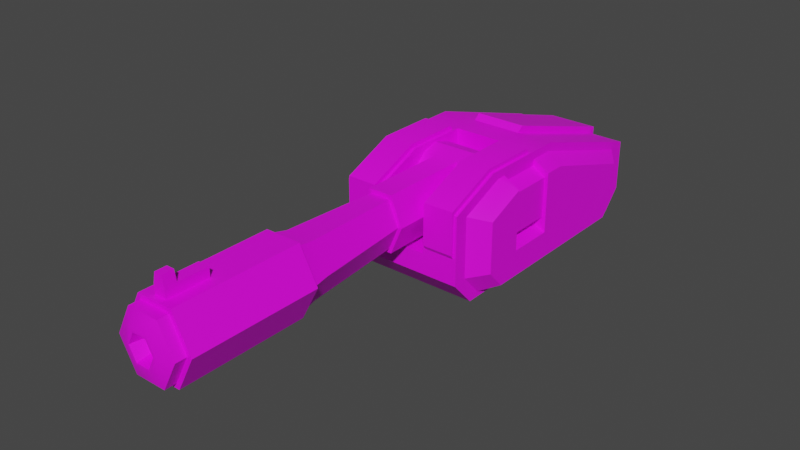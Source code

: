 # Source: SKTCHFABONE.blend  (saved by Blender 2.81.16; exported with 4.5.12 LTS)
import bpy
from mathutils import Matrix  # noqa: F401  (used for matrix-valued properties, if any)

bpy.ops.wm.read_factory_settings(use_empty=True)
scene = bpy.context.scene
scene.name = 'Scene'

# ---- collections
col_collection = bpy.data.collections.new('Collection'); scene.collection.children.link(col_collection)

# ---- images (referenced by path relative to the original .blend; pixels are not part of the script)
import os
ASSET_DIR = os.environ.get("B2B_ASSET_DIR", "")  # directory of the original .blend (textures are referenced by path, not embedded)
HERE = os.path.dirname(os.path.abspath(__file__))  # packed textures are extracted next to this script under _unpacked/

def load_image(name, relpath, width, height, colorspace="sRGB"):
    """Load a texture the original file referenced (path relative to the .blend, or extracted next to this script)."""
    p = next((c for c in (os.path.join(HERE, relpath), os.path.join(ASSET_DIR, relpath)) if relpath and os.path.exists(c)), "")
    if p:
        img = bpy.data.images.load(p, check_existing=True)
        img.name = name
    else:  # same state as the original file: an image datablock whose file is absent (Cycles renders it pink)
        img = bpy.data.images.new(name, width, height)
        img.source = "FILE"
        img.filepath = "//" + (relpath or name)
    img.colorspace_settings.name = colorspace
    return img
img_turrets_001 = load_image('Turrets.001', 'diffuse.png', 1024, 1024, 'sRGB')

# ---- materials (node trees are filled in below, after node groups)
mat_turret_001 = bpy.data.materials.new('Turret.001')
mat_turret_001.use_transparent_shadow = False

# ---- node groups
ng_auto_smooth = bpy.data.node_groups.new('Auto Smooth', 'GeometryNodeTree')
_s = ng_auto_smooth.interface.new_socket(name='Geometry', in_out='OUTPUT', socket_type='NodeSocketGeometry')
_s = ng_auto_smooth.interface.new_socket(name='Geometry', in_out='INPUT', socket_type='NodeSocketGeometry')
_s = ng_auto_smooth.interface.new_socket(name='Angle', in_out='INPUT', socket_type='NodeSocketFloat')
_s.subtype = 'ANGLE'
_s.min_value = 0.0
_s.max_value = 3.142
ng_auto_smooth.is_modifier = True
_N = ng_auto_smooth.nodes; _L = ng_auto_smooth.links
n0 = _N.new('NodeGroupOutput'); n0.name = 'Group Output'; n0.location = (480, -100)
n1 = _N.new('NodeGroupInput'); n1.name = 'Group Input'; n1.location = (-420, -300)
n2 = _N.new('NodeGroupInput'); n2.name = 'Group Input.001'; n2.location = (-60, -100)
n3 = _N.new('GeometryNodeSetShadeSmooth'); n3.name = 'Set Shade Smooth'; n3.location = (120, -100)
n3.domain = 'EDGE'
n4 = _N.new('GeometryNodeSetShadeSmooth'); n4.name = 'Set Shade Smooth.001'; n4.location = (300, -100)
n5 = _N.new('GeometryNodeInputMeshEdgeAngle'); n5.name = 'Edge Angle'; n5.location = (-420, -220)
n6 = _N.new('GeometryNodeInputEdgeSmooth'); n6.name = 'Is Edge Smooth'; n6.location = (-60, -160)
n7 = _N.new('GeometryNodeInputShadeSmooth'); n7.name = 'Is Face Smooth'; n7.location = (-240, -340)
n8 = _N.new('FunctionNodeBooleanMath'); n8.name = 'Boolean Math'; n8.location = (-60, -220)
n9 = _N.new('FunctionNodeCompare'); n9.name = 'Compare'; n9.location = (-240, -180)
n9.operation = 'LESS_EQUAL'
_L.new(n5.outputs[0], n9.inputs[0])
_L.new(n4.outputs[0], n0.inputs[0])
_L.new(n1.outputs[1], n9.inputs[1])
_L.new(n9.outputs[0], n8.inputs[0])
_L.new(n7.outputs[0], n8.inputs[1])
_L.new(n2.outputs[0], n3.inputs[0])
_L.new(n6.outputs[0], n3.inputs[1])
_L.new(n3.outputs[0], n4.inputs[0])
_L.new(n8.outputs[0], n3.inputs[2])
n0.is_active_output = True

# ---- material node trees
mat_turret_001.use_nodes = True; mat_turret_001.node_tree.nodes.clear()
_N = mat_turret_001.node_tree.nodes; _L = mat_turret_001.node_tree.links
n0 = _N.new('ShaderNodeOutputMaterial'); n0.name = 'Material Output'; n0.location = (300, 300)
n1 = _N.new('ShaderNodeBsdfPrincipled'); n1.name = 'Principled BSDF'; n1.location = (10, 300)
n1.distribution = 'GGX'
n1.subsurface_method = 'BURLEY'
n1.inputs[3].default_value = 1.45
n1.inputs[27].default_value = (0.0, 0.0, 0.0, 1.0)
n1.inputs[28].default_value = 1.0
n2 = _N.new('ShaderNodeTexImage'); n2.name = 'Image Texture'; n2.location = (-280, 280)
n2.image = img_turrets_001
_L.new(n1.outputs[0], n0.inputs[0])
_L.new(n2.outputs[0], n1.inputs[0])
n0.is_active_output = True

# ---- world
world_world = bpy.data.worlds.new('World'); scene.world = world_world
world_world.use_nodes = True; world_world.node_tree.nodes.clear()
_N = world_world.node_tree.nodes; _L = world_world.node_tree.links
n0 = _N.new('ShaderNodeOutputWorld'); n0.name = 'World Output'; n0.location = (300, 300)
n1 = _N.new('ShaderNodeBackground'); n1.name = 'Background'; n1.location = (10, 300)
n1.inputs[0].default_value = (0.05088, 0.05088, 0.05088, 1.0)
_L.new(n1.outputs[0], n0.inputs[0])
n0.is_active_output = True
world_world.color = (0.05088, 0.05088, 0.05088)
world_world.use_sun_shadow = False
world_world.sun_shadow_jitter_overblur = 0.0

# ---- meshes
me_cube_005 = bpy.data.meshes.new('Cube.005')
me_cube_005.from_pydata([(-0.471, 0.3233, 5.96e-08), (0.471, 0.3233, 5.96e-08), (-0.471, 0.28, -0.1616), (0.471, 0.28, -0.1616), (-0.471, 0.1616, -0.28), (0.471, 0.1616, -0.28), (-0.471, 5.96e-08, -0.3233), (0.471, 5.96e-08, -0.3233), (-0.471, -0.1616, -0.2761), (0.471, -0.1616, -0.2761), (-0.471, -0.28, -0.1616), (0.471, -0.28, -0.1616), (-0.471, -0.3233, 0.0), (0.471, -0.3233, 5.96e-08), (-0.471, -0.28, 0.1616), (0.471, -0.28, 0.1616), (-0.471, -0.1616, 0.2761), (0.471, -0.1616, 0.2761), (-0.471, -5.96e-08, 0.3233), (0.471, -5.96e-08, 0.3233), (-0.471, 0.1616, 0.28), (0.471, 0.1616, 0.28), (-0.471, 0.28, 0.1616), (0.471, 0.28, 0.1616), (-0.2209, 0.3233, 5.96e-08), (0.2209, 0.3233, 5.96e-08), (0.2209, 0.28, -0.1616), (-0.2209, 0.28, -0.1616), (0.2209, 0.1616, -0.28), (-0.2209, 0.1616, -0.28), (0.2209, 5.96e-08, -0.3233), (-0.2209, 5.96e-08, -0.3233), (0.2209, -1.192e-07, 0.3233), (-0.2209, -1.192e-07, 0.3233), (0.2209, 0.1616, 0.28), (-0.2209, 0.1616, 0.28), (0.2209, 0.28, 0.1616), (-0.2209, 0.28, 0.1616), (0.2209, -1.074, 0.2761), (0.2209, -0.1623, 0.2761), (-0.2209, -1.074, 0.2761), (-0.2209, -0.1623, 0.2761), (-0.4416, -1.074, 0.0), (-0.2209, -1.074, -0.2761), (-0.2209, -0.1623, -0.2761), (0.2209, -1.074, -0.2761), (0.2209, -0.1623, -0.2761), (0.4415, -1.074, -5.96e-08), (0.3124, -0.28, -0.1616), (0.3124, -0.28, 0.1616), (0.4415, -0.3233, 0.0), (-0.4416, -0.3233, 0.0), (-0.3124, -0.28, 0.1616), (-0.3124, -0.28, -0.1616), (0.1881, -1.074, 0.2351), (-0.1881, -1.074, 0.2351), (-0.376, -1.074, 0.0), (-0.1881, -1.074, -0.2351), (0.1881, -1.074, -0.2351), (0.376, -1.074, -5.96e-08), (0.2655, -2.048, 0.2497), (-0.2655, -2.048, 0.2497), (-0.5307, -2.048, -0.02002), (-0.2655, -2.048, -0.2897), (0.2655, -2.048, -0.2897), (0.5307, -2.048, -0.02002), (0.3008, -2.222, 0.2856), (-0.3008, -2.222, 0.2856), (-0.6013, -2.222, -0.02002), (-0.3008, -2.222, -0.3256), (0.3008, -2.222, -0.3256), (0.6013, -2.222, -0.02002), (0.3315, -2.222, 0.3168), (-0.3315, -2.222, 0.3168), (-0.6628, -2.222, -0.02002), (-0.3315, -2.222, -0.3569), (0.3315, -2.222, -0.3569), (0.6628, -2.222, -0.02002), (0.3315, -3.485, 0.3168), (-0.3315, -3.485, 0.3168), (-0.6628, -3.485, -0.02002), (-0.3315, -3.485, -0.3569), (0.3315, -3.485, -0.3569), (0.6628, -3.485, -0.02002), (0.2863, -3.485, 0.2709), (-0.2863, -3.485, 0.2709), (-0.5724, -3.485, -0.02002), (-0.2863, -3.485, -0.3109), (0.2863, -3.485, -0.3109), (0.5724, -3.485, -0.02002), (0.2509, -3.645, -0.02002), (0.1252, -3.645, -0.1479), (-0.1252, -3.645, -0.1479), (-0.2509, -3.645, -0.02002), (0.1252, -3.645, 0.1078), (-0.1252, -3.645, 0.1078), (0.1585, -3.645, 0.1418), (0.2863, -3.595, 0.2709), (-0.2863, -3.595, 0.2709), (-0.1585, -3.645, 0.1418), (-0.5724, -3.595, -0.02002), (-0.3177, -3.645, -0.02002), (-0.2863, -3.595, -0.3109), (-0.1585, -3.645, -0.1819), (0.2863, -3.595, -0.3109), (0.1585, -3.645, -0.1819), (0.5724, -3.595, -0.02002), (0.3177, -3.645, -0.02002), (0.2083, -3.51, -0.02002), (0.104, -3.51, -0.1262), (-0.104, -3.51, -0.1262), (-0.2083, -3.51, -0.02002), (-0.104, -3.51, 0.08612), (0.104, -3.51, 0.08612), (0.1077, -3.018, 0.3168), (-0.1077, -3.018, 0.3168), (0.1077, -3.428, 0.3168), (-0.1077, -3.428, 0.3168), (0.1077, -3.018, 0.4111), (-0.1077, -3.018, 0.4111), (0.1077, -3.428, 0.4111), (-0.1077, -3.428, 0.4111), (-0.1077, -3.315, 0.4111), (0.1077, -3.315, 0.4111), (0.06985, -3.428, 0.512), (-0.06985, -3.428, 0.512), (0.06985, -3.315, 0.512), (-0.06985, -3.315, 0.512)], [], [(25, 1, 3, 26), (26, 3, 5, 28), (28, 5, 7, 30), (30, 7, 9, 46), (39, 17, 19, 32), (32, 19, 21, 34), (34, 21, 23, 36), (36, 23, 1, 25), (22, 37, 24, 0), (37, 36, 25, 24), (20, 35, 37, 22), (35, 34, 36, 37), (18, 33, 35, 20), (33, 32, 34, 35), (16, 41, 33, 18), (41, 39, 32, 33), (14, 52, 41, 16), (12, 51, 52, 14), (10, 53, 51, 12), (8, 44, 53, 10), (6, 31, 44, 8), (31, 30, 46, 44), (4, 29, 31, 6), (29, 28, 30, 31), (2, 27, 29, 4), (27, 26, 28, 29), (0, 24, 27, 2), (24, 25, 26, 27), (38, 39, 41, 40), (40, 41, 52, 51, 42), (42, 51, 53, 44, 43), (43, 44, 46, 45), (45, 46, 48, 50, 47), (47, 50, 49, 39, 38), (43, 45, 58, 57), (39, 49, 15, 17), (50, 48, 11, 13), (49, 50, 13, 15), (48, 46, 9, 11), (55, 56, 62, 61), (40, 42, 56, 55), (45, 47, 59, 58), (38, 40, 55, 54), (42, 43, 57, 56), (47, 38, 54, 59), (60, 61, 67, 66), (58, 59, 65, 64), (56, 57, 63, 62), (54, 55, 61, 60), (59, 54, 60, 65), (57, 58, 64, 63), (70, 71, 77, 76), (65, 60, 66, 71), (63, 64, 70, 69), (61, 62, 68, 67), (64, 65, 71, 70), (62, 63, 69, 68), (77, 72, 78, 83), (68, 69, 75, 74), (66, 67, 73, 72), (71, 66, 72, 77), (69, 70, 76, 75), (67, 68, 74, 73), (82, 83, 89, 88), (75, 76, 82, 81), (73, 74, 80, 79), (76, 77, 83, 82), (74, 75, 81, 80), (78, 72, 114, 116), (85, 86, 100, 98), (80, 81, 87, 86), (78, 79, 85, 84), (83, 78, 84, 89), (81, 82, 88, 87), (79, 80, 86, 85), (89, 84, 97, 106), (88, 89, 106, 104), (86, 87, 102, 100), (93, 92, 110, 111), (87, 88, 104, 102), (96, 99, 95, 94), (97, 98, 99, 96), (98, 100, 101, 99), (100, 102, 103, 101), (102, 104, 105, 103), (104, 106, 107, 105), (106, 97, 96, 107), (84, 85, 98, 97), (103, 105, 91, 92), (107, 96, 94, 90), (99, 101, 93, 95), (105, 107, 90, 91), (101, 103, 92, 93), (113, 112, 111, 110, 109, 108), (92, 91, 109, 110), (94, 95, 112, 113), (91, 90, 108, 109), (90, 94, 113, 108), (95, 93, 111, 112), (116, 114, 118, 123, 120), (79, 78, 116, 117), (73, 79, 117, 115), (72, 73, 115, 114), (118, 119, 122, 123), (114, 115, 119, 118), (115, 117, 121, 122, 119), (117, 116, 120, 121), (126, 127, 125, 124), (121, 120, 124, 125), (123, 122, 127, 126), (122, 121, 125, 127), (120, 123, 126, 124)])
me_cube_005.polygons.foreach_set('use_smooth', [True] * 112)
_uv = me_cube_005.uv_layers.new(name='UVMap')
_uv.uv.foreach_set('vector', [0.3485, 0.9051, 0.3485, 0.8781, 0.3659, 0.8781, 0.3659, 0.9051, 0.3659, 0.9051, 0.3659, 0.8781, 0.3787, 0.8781, 0.3787, 0.9051, 0.609, 0.7412, 0.582, 0.7412, 0.582, 0.7237, 0.609, 0.7237, 0.609, 0.7237, 0.582, 0.7237, 0.582, 0.7063, 0.609, 0.7062, 0.554, 0.5575, 0.581, 0.5576, 0.581, 0.5745, 0.554, 0.5745, 0.554, 0.5745, 0.581, 0.5745, 0.581, 0.5923, 0.554, 0.5923, 0.554, 0.5923, 0.581, 0.5923, 0.581, 0.606, 0.554, 0.606, 0.3311, 0.9051, 0.3311, 0.8781, 0.3485, 0.8781, 0.3485, 0.9051, 0.3311, 0.9797, 0.3311, 0.9528, 0.3485, 0.9528, 0.3485, 0.9797, 0.3311, 0.9528, 0.3311, 0.9051, 0.3485, 0.9051, 0.3485, 0.9528, 0.4794, 0.5923, 0.5064, 0.5923, 0.5064, 0.606, 0.4794, 0.606, 0.5064, 0.5923, 0.554, 0.5923, 0.554, 0.606, 0.5064, 0.606, 0.4794, 0.5745, 0.5064, 0.5745, 0.5064, 0.5923, 0.4794, 0.5923, 0.5064, 0.5745, 0.554, 0.5745, 0.554, 0.5923, 0.5064, 0.5923, 0.4794, 0.5576, 0.5064, 0.5575, 0.5064, 0.5745, 0.4794, 0.5745, 0.5064, 0.5575, 0.554, 0.5575, 0.554, 0.5745, 0.5064, 0.5745, 0.6089, 0.9746, 0.626, 0.9746, 0.6359, 0.9869, 0.6089, 0.9869, 0.6089, 0.9572, 0.6121, 0.9572, 0.626, 0.9746, 0.6089, 0.9746, 0.6089, 0.9397, 0.626, 0.9397, 0.6121, 0.9572, 0.6089, 0.9572, 0.6836, 0.7063, 0.6567, 0.7062, 0.6665, 0.6935, 0.6836, 0.6935, 0.6836, 0.7237, 0.6567, 0.7237, 0.6567, 0.7062, 0.6836, 0.7063, 0.6567, 0.7237, 0.609, 0.7237, 0.609, 0.7062, 0.6567, 0.7062, 0.6836, 0.7412, 0.6567, 0.7412, 0.6567, 0.7237, 0.6836, 0.7237, 0.6567, 0.7412, 0.609, 0.7412, 0.609, 0.7237, 0.6567, 0.7237, 0.3659, 0.9797, 0.3659, 0.9528, 0.3787, 0.9528, 0.3787, 0.9797, 0.3659, 0.9528, 0.3659, 0.9051, 0.3787, 0.9051, 0.3787, 0.9528, 0.3485, 0.9797, 0.3485, 0.9528, 0.3659, 0.9528, 0.3659, 0.9797, 0.3485, 0.9528, 0.3485, 0.9051, 0.3659, 0.9051, 0.3659, 0.9528, 0.554, 0.4595, 0.554, 0.5575, 0.5064, 0.5575, 0.5064, 0.4595, 0.1141, 0.9182, 0.1141, 0.8199, 0.1265, 0.8326, 0.144, 0.8373, 0.144, 0.9182, 0.144, 0.9182, 0.144, 0.8373, 0.1613, 0.8326, 0.1737, 0.8199, 0.1737, 0.9182, 0.6567, 0.6079, 0.6567, 0.7062, 0.609, 0.7062, 0.609, 0.6079, 0.1742, 0.9182, 0.1742, 0.8199, 0.1866, 0.8326, 0.2039, 0.8373, 0.2039, 0.9182, 0.2039, 0.9182, 0.2039, 0.8373, 0.2214, 0.8326, 0.2338, 0.8199, 0.2338, 0.9182, 0.6414, 0.8676, 0.6414, 0.9152, 0.637, 0.9117, 0.637, 0.8711, 0.5817, 0.9869, 0.5915, 0.9746, 0.6086, 0.9746, 0.6086, 0.9869, 0.6055, 0.9572, 0.5915, 0.9397, 0.6086, 0.9397, 0.6086, 0.9572, 0.5915, 0.9746, 0.6055, 0.9572, 0.6086, 0.9572, 0.6086, 0.9746, 0.5991, 0.6935, 0.609, 0.7062, 0.582, 0.7063, 0.582, 0.6935, 0.868, 0.5946, 0.8426, 0.5946, 0.8426, 0.4761, 0.8652, 0.4761, 0.5818, 0.8676, 0.6116, 0.8438, 0.6116, 0.8508, 0.5862, 0.8711, 0.6414, 0.9152, 0.6116, 0.939, 0.6116, 0.9319, 0.637, 0.9117, 0.5818, 0.9152, 0.5818, 0.8676, 0.5862, 0.8711, 0.5862, 0.9117, 0.6116, 0.8438, 0.6414, 0.8676, 0.637, 0.8711, 0.6116, 0.8508, 0.6116, 0.939, 0.5818, 0.9152, 0.5862, 0.9117, 0.6116, 0.9319, 0.9655, 0.8244, 0.9294, 0.8244, 0.927, 0.8076, 0.9679, 0.8076, 0.9287, 0.5964, 0.9034, 0.5964, 0.9034, 0.4779, 0.9259, 0.4779, 0.8426, 0.5946, 0.8173, 0.5946, 0.8201, 0.4761, 0.8426, 0.4761, 0.9677, 0.9423, 0.9272, 0.9423, 0.9294, 0.8244, 0.9655, 0.8244, 0.9034, 0.5964, 0.878, 0.5964, 0.8808, 0.4779, 0.9034, 0.4779, 0.9264, 0.9427, 0.8859, 0.9427, 0.8881, 0.8242, 0.9242, 0.8242, 0.5784, 0.8818, 0.5529, 0.8613, 0.5529, 0.8572, 0.5811, 0.8797, 0.9034, 0.4779, 0.8808, 0.4779, 0.8778, 0.4612, 0.9034, 0.4612, 0.9242, 0.8242, 0.8881, 0.8242, 0.8857, 0.8076, 0.9266, 0.8076, 0.8652, 0.4761, 0.8426, 0.4761, 0.8426, 0.4594, 0.8682, 0.4594, 0.9259, 0.4779, 0.9034, 0.4779, 0.9034, 0.4612, 0.9289, 0.4612, 0.8426, 0.4761, 0.8201, 0.4761, 0.8171, 0.4594, 0.8426, 0.4594, 0.08543, 0.9406, 0.05718, 0.9406, 0.05718, 0.82, 0.08543, 0.82, 0.5529, 0.9431, 0.5784, 0.9227, 0.5811, 0.9247, 0.5529, 0.9473, 0.5273, 0.8818, 0.5273, 0.9227, 0.5247, 0.9247, 0.5247, 0.8797, 0.5529, 0.8613, 0.5273, 0.8818, 0.5247, 0.8797, 0.5529, 0.8572, 0.5784, 0.9227, 0.5784, 0.8818, 0.5811, 0.8797, 0.5811, 0.9247, 0.5273, 0.9227, 0.5529, 0.9431, 0.5529, 0.9473, 0.5247, 0.9247, 0.3305, 0.9457, 0.3024, 0.9682, 0.3024, 0.962, 0.3267, 0.9426, 0.9745, 0.5818, 0.9294, 0.5818, 0.9294, 0.4612, 0.9745, 0.4612, 0.0002817, 0.82, 0.02853, 0.82, 0.02853, 0.9406, 0.0002817, 0.9406, 0.1135, 0.9406, 0.08543, 0.9406, 0.08543, 0.82, 0.1135, 0.82, 0.02853, 0.82, 0.05662, 0.82, 0.05662, 0.9406, 0.02853, 0.9406, 0.5242, 0.8573, 0.5242, 0.9775, 0.509, 0.9017, 0.509, 0.8627, 0.8445, 0.7565, 0.8445, 0.7809, 0.8341, 0.7809, 0.8341, 0.7565, 0.3024, 0.8781, 0.3305, 0.9006, 0.3267, 0.9037, 0.3024, 0.8842, 0.2742, 0.9457, 0.2742, 0.9006, 0.278, 0.9037, 0.278, 0.9426, 0.3024, 0.9682, 0.2742, 0.9457, 0.278, 0.9426, 0.3024, 0.962, 0.3305, 0.9006, 0.3305, 0.9457, 0.3267, 0.9426, 0.3267, 0.9037, 0.2742, 0.9006, 0.3024, 0.8781, 0.3024, 0.8842, 0.278, 0.9037, 0.8341, 0.83, 0.8341, 0.8056, 0.8445, 0.8056, 0.8445, 0.83, 0.8341, 0.8543, 0.8341, 0.83, 0.8445, 0.83, 0.8445, 0.8543, 0.8445, 0.7809, 0.8445, 0.8051, 0.8341, 0.8051, 0.8341, 0.7809, 0.8341, 0.8939, 0.8341, 0.8832, 0.847, 0.885, 0.847, 0.8939, 0.6838, 0.8435, 0.6838, 0.8824, 0.6733, 0.8824, 0.6733, 0.8435, 0.39, 0.9277, 0.39, 0.9062, 0.3928, 0.9084, 0.3928, 0.9254, 0.3792, 0.9364, 0.3792, 0.8975, 0.39, 0.9062, 0.39, 0.9277, 0.3792, 0.8975, 0.4035, 0.878, 0.4035, 0.8953, 0.39, 0.9062, 0.4035, 0.878, 0.4278, 0.8975, 0.417, 0.9062, 0.4035, 0.8953, 0.4278, 0.8975, 0.4278, 0.9364, 0.417, 0.9277, 0.417, 0.9062, 0.4278, 0.9364, 0.4035, 0.9558, 0.4035, 0.9385, 0.417, 0.9277, 0.4035, 0.9558, 0.3792, 0.9364, 0.39, 0.9277, 0.4035, 0.9385, 0.4281, 0.9167, 0.4281, 0.8778, 0.4386, 0.8778, 0.4386, 0.9167, 0.417, 0.9062, 0.417, 0.9277, 0.4142, 0.9254, 0.4142, 0.9084, 0.4035, 0.9385, 0.39, 0.9277, 0.3928, 0.9254, 0.4035, 0.934, 0.39, 0.9062, 0.4035, 0.8953, 0.4035, 0.8999, 0.3928, 0.9084, 0.417, 0.9277, 0.4035, 0.9385, 0.4035, 0.934, 0.4142, 0.9254, 0.4035, 0.8953, 0.417, 0.9062, 0.4142, 0.9084, 0.4035, 0.8999, 0.9404, 0.5825, 0.9514, 0.5913, 0.9514, 0.6027, 0.9403, 0.6052, 0.9293, 0.5963, 0.9293, 0.585, 0.9133, 0.2943, 0.9133, 0.2773, 0.926, 0.2787, 0.926, 0.2928, 0.9133, 0.2771, 0.9133, 0.2601, 0.9262, 0.2615, 0.9262, 0.2757, 0.5748, 0.8344, 0.5748, 0.8452, 0.5619, 0.8452, 0.5619, 0.8363, 0.5748, 0.8452, 0.5748, 0.8558, 0.5619, 0.854, 0.5619, 0.8452, 0.8341, 0.9045, 0.8341, 0.8939, 0.847, 0.8939, 0.847, 0.9027, 0.5782, 0.7554, 0.5782, 0.7946, 0.5703, 0.7946, 0.5703, 0.7662, 0.5703, 0.7554, 0.4791, 0.8573, 0.5242, 0.8573, 0.509, 0.8627, 0.4944, 0.8627, 0.4791, 0.9775, 0.4791, 0.8573, 0.4944, 0.8627, 0.4944, 0.9017, 0.5242, 0.9775, 0.4791, 0.9775, 0.4944, 0.9017, 0.509, 0.9017, 0.8487, 0.8829, 0.8341, 0.8829, 0.8341, 0.8546, 0.8487, 0.8546, 0.6733, 0.8973, 0.6733, 0.8827, 0.6811, 0.8827, 0.6811, 0.8973, 0.5782, 0.795, 0.5782, 0.8341, 0.5703, 0.8341, 0.5703, 0.8233, 0.5703, 0.795, 0.01471, 0.9576, 7.318e-05, 0.9576, 7.318e-05, 0.9497, 0.01471, 0.9497, 0.8264, 0.6061, 0.8169, 0.6061, 0.8169, 0.5953, 0.8264, 0.5953, 0.01471, 0.9497, 7.318e-05, 0.9497, 0.002643, 0.9413, 0.01214, 0.9413, 0.877, 0.5795, 0.877, 0.5941, 0.8685, 0.5916, 0.8685, 0.5821, 0.5703, 0.8233, 0.5703, 0.8341, 0.5619, 0.8341, 0.5619, 0.8233, 0.5703, 0.7554, 0.5703, 0.7662, 0.5619, 0.7662, 0.5619, 0.7554])
me_cube_005.materials.append(mat_turret_001)
me_cube_005.use_remesh_preserve_volume = False
me_cube_005.use_remesh_preserve_attributes = False
me_cube_005.use_mirror_vertex_groups = False
me_cube_005.update()
me_cube_004 = bpy.data.meshes.new('Cube.004')
me_cube_004.from_pydata([(0.0, -0.8562, 0.0), (0.0, 0.1288, 1.257), (0.0, 0.1288, 0.0), (0.0, 1.608, 0.4966), (0.0, -0.8562, 0.4966), (0.0, -1.418, 0.4966), (0.513, 1.608, 0.7861), (0.5733, -0.8562, 1.257), (0.513, -0.8562, 0.0), (0.513, 0.1288, 1.257), (0.513, 0.1288, 0.0), (0.5733, -1.418, 1.015), (0.513, 1.608, 0.4966), (0.513, -0.8562, 0.4966), (0.5733, -1.418, 0.5569), (1.248, 1.608, 0.4966), (1.504, -0.1623, 1.015), (1.248, -0.8562, 0.0), (1.248, 0.1288, 1.257), (1.188, -0.8562, 1.257), (1.248, 0.1288, 0.0), (1.248, 1.608, 0.7861), (1.575, -0.6685, 0.1265), (1.188, -1.418, 0.5569), (1.188, -1.418, 1.015), (0.0, -0.1679, 1.257), (0.0, -0.1623, 0.0), (0.0, -0.1679, 0.4966), (0.5733, -0.2231, 1.257), (0.513, -0.1623, 0.0), (0.513, -0.1679, 0.4966), (1.188, -0.2231, 1.257), (1.248, -0.1623, 0.0), (1.504, -0.6685, 0.5777), (0.0, -1.171, 0.0), (0.0, -1.418, 0.2698), (0.513, -1.171, 0.0), (0.513, -1.418, 0.2698), (1.248, -1.418, 0.2698), (1.248, -1.171, 0.0), (0.0, 1.608, 0.2209), (0.0, 1.407, 0.0), (0.513, 1.608, 0.2209), (0.513, 1.407, 0.0), (1.248, 1.407, 0.0), (1.248, 1.608, 0.2209), (0.0, 1.678, 0.843), (0.0, 1.678, 0.5534), (0.0, 0.198, 1.314), (0.513, 1.678, 0.843), (0.513, 1.678, 0.5534), (0.513, 0.198, 1.314), (1.248, -0.7712, 0.05726), (1.237, -0.1623, 1.1), (1.248, -0.7712, 1.171), (1.248, 1.413, 0.7539), (1.248, 1.413, 0.4973), (1.248, 0.1015, 1.171), (1.248, -0.1623, 0.05726), (1.248, 0.1015, 0.05726), (1.248, -1.269, 0.9564), (1.248, -1.269, 0.4973), (1.248, -1.051, 0.05726), (1.248, -1.269, 0.2963), (1.248, 1.413, 0.253), (1.248, 1.234, 0.05726), (1.504, -0.6685, 1.015), (1.575, 1.176, 0.7148), (1.575, 1.176, 0.4981), (1.575, 0.06855, 1.067), (1.575, -0.1623, 0.1265), (1.575, 0.06855, 0.1265), (1.575, 0.06855, 0.4981), (1.575, -1.089, 0.8859), (1.575, -1.089, 0.4981), (1.504, -0.1623, 0.5777), (1.575, -0.9044, 0.1265), (1.575, -1.089, 0.3284), (1.575, 1.176, 0.2918), (1.575, 1.025, 0.1265), (0.513, -0.1679, 1.257), (0.513, -0.8562, 1.257), (0.513, -1.418, 1.015), (0.513, -1.418, 0.4966), (1.248, -0.1623, 1.257), (1.248, -0.8562, 1.257), (1.248, -1.418, 1.015), (1.248, -1.418, 0.4966), (0.5733, -0.8855, 1.303), (1.188, -0.8855, 1.303), (0.5733, -1.447, 1.06), (1.188, -1.447, 1.06), (0.5733, -0.2524, 1.303), (0.5733, -1.447, 0.6022), (1.188, -0.2524, 1.303), (1.188, -1.447, 0.6022), (1.237, -0.6685, 1.1), (1.248, -0.1623, 0.5777), (1.248, -0.6685, 0.5777), (1.575, -0.1623, 1.067), (1.248, -0.1623, 1.171), (1.248, -0.1623, 0.5062), (1.248, -0.6685, 0.5062), (1.575, -0.6685, 1.067), (1.575, -0.6685, 0.4122), (1.575, -0.1623, 0.4122), (1.248, -0.6685, 1.171)], [], [(12, 3, 47, 50), (42, 12, 15, 45), (34, 0, 8, 36), (41, 43, 10, 2), (13, 4, 5, 83), (30, 13, 81, 80), (40, 3, 12, 42), (13, 83, 82, 81), (26, 29, 8, 0), (83, 37, 38, 87), (38, 39, 62, 63), (85, 86, 60, 54), (20, 44, 65, 59), (45, 15, 56, 64), (12, 6, 21, 15), (36, 8, 17, 39), (6, 9, 18, 21), (23, 24, 91, 95), (31, 28, 92, 94), (29, 10, 20, 32), (28, 7, 88, 92), (32, 20, 59, 58), (44, 45, 64, 65), (10, 43, 44, 20), (1, 9, 51, 48), (8, 29, 32, 17), (9, 80, 84, 18), (21, 18, 57, 55), (17, 32, 58, 52), (2, 10, 29, 26), (1, 25, 80, 9), (13, 30, 27, 4), (25, 27, 30, 80), (34, 36, 37, 35), (36, 39, 38, 37), (35, 37, 83, 5), (40, 42, 43, 41), (42, 45, 44, 43), (47, 46, 49, 50), (48, 51, 49, 46), (6, 12, 50, 49), (9, 6, 49, 51), (63, 62, 76, 77), (55, 57, 69, 67), (56, 55, 67, 68), (60, 61, 74, 73), (102, 104, 105, 101), (59, 65, 79, 71), (64, 56, 68, 78), (52, 58, 70, 22), (87, 38, 63, 61), (84, 85, 54, 106, 100), (18, 84, 100, 57), (86, 87, 61, 60), (39, 17, 52, 62), (15, 21, 55, 56), (68, 67, 69, 72), (104, 103, 73, 74), (70, 105, 104, 22), (79, 78, 68, 72, 71), (22, 104, 74, 77, 76), (71, 72, 105, 70), (72, 69, 99, 105), (58, 59, 71, 70), (61, 63, 77, 74), (62, 52, 22, 76), (57, 100, 99, 69), (54, 60, 73, 103), (65, 64, 78, 79), (7, 28, 80, 81), (11, 7, 81, 82), (14, 11, 82, 83), (31, 19, 85, 84), (19, 24, 86, 85), (24, 23, 87, 86), (23, 14, 83, 87), (28, 31, 84, 80), (92, 88, 89, 94), (88, 90, 91, 89), (90, 93, 95, 91), (19, 31, 94, 89), (7, 11, 90, 88), (14, 23, 95, 93), (24, 19, 89, 91), (11, 14, 93, 90), (103, 106, 54), (66, 16, 53, 96), (53, 16, 99, 100), (97, 98, 102, 101), (33, 66, 103, 104), (16, 75, 105, 99), (96, 53, 100, 106), (66, 96, 106, 103), (75, 97, 101, 105), (98, 33, 104, 102), (98, 97, 75, 33), (66, 33, 75, 16)])
me_cube_004.polygons.foreach_set('use_smooth', [True] * 97)
_uv = me_cube_004.uv_layers.new(name='UVMap')
_uv.uv.foreach_set('vector', [0.6726, 0.7423, 0.6726, 0.8428, 0.6644, 0.8428, 0.6644, 0.7423, 0.8533, 0.08154, 0.8236, 0.08154, 0.8236, 0.002271, 0.8533, 0.002271, 0.4, 0.2768, 0.4372, 0.2768, 0.4372, 0.3772, 0.4, 0.3772, 0.7042, 0.2768, 0.7042, 0.3772, 0.5534, 0.3772, 0.5534, 0.2768, 0.6825, 0.5256, 0.582, 0.5256, 0.582, 0.4595, 0.6825, 0.4595, 0.6845, 0.7555, 0.6845, 0.6743, 0.7666, 0.6743, 0.7666, 0.7555, 0.8533, 0.182, 0.8236, 0.182, 0.8236, 0.08154, 0.8533, 0.08154, 0.6845, 0.6743, 0.6845, 0.608, 0.7404, 0.608, 0.7666, 0.6743, 0.5191, 0.2768, 0.5191, 0.3772, 0.4372, 0.3772, 0.4372, 0.2768, 0.7307, 0.08154, 0.7063, 0.08154, 0.7063, 0.002271, 0.7307, 0.002271, 0.1667, 0.8176, 0.1376, 0.7885, 0.1438, 0.7743, 0.1696, 0.8001, 0.2732, 0.7513, 0.2471, 0.8176, 0.2408, 0.8001, 0.264, 0.7413, 0.1376, 0.6351, 0.1376, 0.4844, 0.1438, 0.5048, 0.1438, 0.6384, 0.1615, 0.4606, 0.1912, 0.4606, 0.1913, 0.4837, 0.1649, 0.4837, 0.8236, 0.08154, 0.7923, 0.08154, 0.7923, 0.002271, 0.8236, 0.002271, 0.4, 0.3772, 0.4372, 0.3772, 0.4372, 0.4565, 0.4, 0.4565, 0.009488, 0.3772, 0.1875, 0.3772, 0.1875, 0.4565, 0.009488, 0.4565, 0.8338, 0.7578, 0.7903, 0.7811, 0.7843, 0.7803, 0.8278, 0.757, 0.8446, 0.8228, 0.8446, 0.7566, 0.8495, 0.7566, 0.8495, 0.8228, 0.5191, 0.3772, 0.5534, 0.3772, 0.5534, 0.4565, 0.5191, 0.4565, 0.7338, 0.757, 0.6986, 0.8229, 0.6926, 0.8236, 0.7279, 0.7578, 0.1376, 0.6695, 0.1376, 0.6351, 0.1438, 0.6384, 0.1438, 0.6695, 0.1376, 0.4844, 0.1615, 0.4606, 0.1649, 0.4837, 0.1438, 0.5048, 0.5534, 0.3772, 0.7042, 0.3772, 0.7042, 0.4565, 0.5534, 0.4565, 0.1875, 0.2768, 0.1875, 0.3772, 0.1799, 0.3772, 0.1799, 0.2768, 0.4372, 0.3772, 0.5191, 0.3772, 0.5191, 0.4565, 0.4372, 0.4565, 0.1875, 0.3772, 0.2224, 0.3772, 0.2218, 0.4565, 0.1875, 0.4565, 0.2224, 0.4606, 0.2732, 0.6351, 0.264, 0.6384, 0.2189, 0.4837, 0.1376, 0.7513, 0.1376, 0.6695, 0.1438, 0.6695, 0.1438, 0.7413, 0.5534, 0.2768, 0.5534, 0.3772, 0.5191, 0.3772, 0.5191, 0.2768, 0.1875, 0.2768, 0.2224, 0.2768, 0.2224, 0.3772, 0.1875, 0.3772, 0.6825, 0.5256, 0.6825, 0.6065, 0.582, 0.6065, 0.582, 0.5256, 0.5614, 0.8562, 0.4793, 0.8562, 0.4793, 0.7557, 0.5614, 0.7557, 0.4, 0.2768, 0.4, 0.3772, 0.3709, 0.3772, 0.3709, 0.2768, 0.4, 0.3772, 0.4, 0.4565, 0.3709, 0.4565, 0.3709, 0.3772, 0.7063, 0.182, 0.7063, 0.08154, 0.7307, 0.08154, 0.7307, 0.182, 0.8533, 0.182, 0.8533, 0.08154, 0.8771, 0.08154, 0.8771, 0.182, 0.8533, 0.08154, 0.8533, 0.002271, 0.8771, 0.002271, 0.8771, 0.08154, 0.2655, 0.9204, 0.2343, 0.9204, 0.2343, 0.8199, 0.2655, 0.8199, 0.5794, 0.5639, 0.5794, 0.6045, 0.4847, 0.6045, 0.4847, 0.5639, 0.9224, 0.1806, 0.9507, 0.1939, 0.9416, 0.1987, 0.9134, 0.1854, 0.9507, 0.0009884, 0.9224, 0.1806, 0.9134, 0.1854, 0.9416, 0.005774, 0.913, 0.001477, 0.913, 0.02728, 0.8777, 0.04451, 0.8777, 0.02272, 0.9863, 0.000944, 0.9863, 0.1587, 0.951, 0.1617, 0.951, 0.02846, 0.8029, 0.9664, 0.8029, 0.994, 0.7676, 0.9898, 0.7676, 0.9664, 0.1493, 0.919, 0.1493, 0.9686, 0.114, 0.9685, 0.114, 0.9266, 0.4398, 0.9286, 0.4751, 0.9294, 0.4751, 0.989, 0.4398, 0.9882, 0.913, 0.1632, 0.913, 0.2968, 0.8777, 0.2721, 0.8777, 0.1593, 0.8029, 0.94, 0.8029, 0.9664, 0.7676, 0.9664, 0.7676, 0.9442, 0.913, 0.06024, 0.913, 0.1321, 0.8777, 0.1321, 0.8777, 0.07234, 0.1912, 0.8176, 0.1667, 0.8176, 0.1696, 0.8001, 0.1913, 0.8001, 0.2732, 0.6695, 0.2732, 0.7513, 0.264, 0.7413, 0.264, 0.7292, 0.264, 0.6695, 0.2732, 0.6351, 0.2732, 0.6695, 0.264, 0.6695, 0.264, 0.6384, 0.2471, 0.8176, 0.1912, 0.8176, 0.1913, 0.8001, 0.2408, 0.8001, 0.1376, 0.7885, 0.1376, 0.7513, 0.1438, 0.7413, 0.1438, 0.7743, 0.1912, 0.4606, 0.2224, 0.4606, 0.2189, 0.4837, 0.1913, 0.4837, 0.4383, 0.7273, 0.415, 0.7273, 0.3769, 0.5967, 0.4383, 0.5967, 0.4476, 0.5097, 0.3769, 0.5097, 0.3965, 0.4601, 0.4383, 0.4601, 0.4784, 0.5694, 0.4476, 0.5694, 0.4476, 0.5097, 0.4784, 0.5097, 0.4784, 0.7095, 0.4606, 0.7273, 0.4383, 0.7273, 0.4383, 0.5967, 0.4784, 0.5967, 0.4784, 0.5097, 0.4476, 0.5097, 0.4383, 0.4601, 0.4566, 0.4601, 0.4784, 0.4819, 0.4784, 0.5967, 0.4383, 0.5967, 0.4476, 0.5694, 0.4784, 0.5694, 0.4383, 0.5967, 0.3769, 0.5967, 0.3769, 0.5694, 0.4476, 0.5694, 0.913, 0.1321, 0.913, 0.1632, 0.8777, 0.1593, 0.8777, 0.1321, 0.1493, 0.9686, 0.1493, 0.9902, 0.114, 0.9868, 0.114, 0.9685, 0.913, 0.02728, 0.913, 0.06024, 0.8777, 0.07234, 0.8777, 0.04451, 0.9863, 0.1587, 0.9863, 0.1897, 0.951, 0.1889, 0.951, 0.1617, 0.1496, 0.9758, 0.1496, 0.919, 0.1849, 0.9408, 0.1849, 0.9887, 0.8029, 0.9189, 0.8029, 0.94, 0.7676, 0.9442, 0.7676, 0.9264, 0.3034, 0.3837, 0.2289, 0.3837, 0.2224, 0.3772, 0.3034, 0.3772, 0.3674, 0.3837, 0.3034, 0.3837, 0.3034, 0.3772, 0.3674, 0.3772, 0.7372, 0.07504, 0.7866, 0.07504, 0.7866, 0.08154, 0.7307, 0.08154, 0.2289, 0.45, 0.3034, 0.45, 0.3034, 0.4565, 0.2218, 0.4565, 0.3034, 0.45, 0.3674, 0.45, 0.3674, 0.4565, 0.3034, 0.4565, 0.7866, 0.008774, 0.7372, 0.008774, 0.7307, 0.002271, 0.7866, 0.002271, 0.7372, 0.008774, 0.7372, 0.07504, 0.7307, 0.08154, 0.7307, 0.002271, 0.2289, 0.3837, 0.2289, 0.45, 0.2218, 0.4565, 0.2224, 0.3772, 0.7503, 0.5979, 0.7503, 0.5235, 0.8165, 0.5235, 0.8165, 0.5979, 0.7503, 0.5235, 0.7503, 0.4595, 0.8165, 0.4595, 0.8165, 0.5235, 0.7915, 0.07504, 0.7421, 0.07504, 0.7421, 0.008774, 0.7915, 0.008774, 0.7985, 0.8519, 0.8338, 0.9177, 0.8278, 0.917, 0.7925, 0.8511, 0.6986, 0.8229, 0.6903, 0.8937, 0.6844, 0.8944, 0.6926, 0.8236, 0.7372, 0.07504, 0.7372, 0.008774, 0.7421, 0.008774, 0.7421, 0.07504, 0.7903, 0.7811, 0.7985, 0.8519, 0.7925, 0.8511, 0.7843, 0.7803, 0.6903, 0.8937, 0.7338, 0.917, 0.7279, 0.9177, 0.6844, 0.8944, 0.1849, 0.9887, 0.1496, 0.9878, 0.1496, 0.9758, 0.9898, 0.2007, 0.9898, 0.2602, 0.961, 0.2595, 0.961, 0.2, 0.961, 0.6818, 0.9898, 0.6727, 0.9975, 0.6783, 0.9622, 0.6896, 0.8685, 0.5188, 0.8685, 0.4591, 0.8762, 0.4591, 0.8762, 0.5188, 0.9921, 0.3343, 0.9921, 0.2871, 0.9998, 0.2815, 0.9998, 0.3522, 0.9898, 0.6727, 0.9898, 0.6255, 0.9975, 0.6077, 0.9975, 0.6783, 0.2563, 0.7292, 0.2563, 0.6695, 0.264, 0.6695, 0.264, 0.7292, 0.9921, 0.2871, 0.9633, 0.278, 0.9645, 0.2703, 0.9998, 0.2815, 0.9898, 0.6255, 0.9622, 0.6255, 0.9622, 0.6178, 0.9975, 0.6077, 0.9645, 0.3343, 0.9921, 0.3343, 0.9998, 0.3522, 0.9645, 0.342, 0.9958, 0.8072, 0.9958, 0.867, 0.9683, 0.867, 0.9683, 0.8072, 0.6844, 0.9188, 0.7315, 0.9188, 0.7315, 0.9786, 0.6844, 0.9786])
me_cube_004.materials.append(mat_turret_001)
me_cube_004.use_remesh_preserve_volume = False
me_cube_004.use_remesh_preserve_attributes = False
me_cube_004.use_mirror_vertex_groups = False
me_cube_004.update()
arm_armature_001 = bpy.data.armatures.new('Armature.001')  # bones are not reproduced

# ---- objects
ob_s_arms = bpy.data.objects.new('S Arms', arm_armature_001)
ob_s_barrels = bpy.data.objects.new('S Barrels', me_cube_005)
ob_s_base = bpy.data.objects.new('S Base', me_cube_004)

# ---- transforms, parenting, visibility, modifiers, constraints
ob_s_arms.location = (0.002554, 0.02431, -0.4886)
ob_s_arms.lineart.crease_threshold = 0.0
ob_s_barrels.parent = ob_s_arms
ob_s_barrels.matrix_parent_inverse = Matrix(((1.0, -0.0, 0.0, -0.0), (-0.0, 1.0, -0.0, -0.479), (0.0, -0.0, 1.0, 0.009923), (-0.0, 0.0, -0.0, 1.0)))
ob_s_barrels.location = (5.96e-08, -0.06363, 0.867)
ob_s_barrels.scale = (0.5881, 1.098, 1.098)
ob_s_barrels.lock_rotations_4d = False
ob_s_barrels.empty_display_type = 'ARROWS'
ob_s_barrels.show_wire = True
ob_s_barrels.lineart.crease_threshold = 0.0
_vg = ob_s_barrels.vertex_groups.new(name='Base')
_vg = ob_s_barrels.vertex_groups.new(name='Barrel')
_vg.add([0, 1, 2, 3, 4, 5, 6, 7, 8, 9, 10, 11, 12, 13, 14, 15, 16, 17, 18, 19, 20, 21, 22, 23, 24, 25, 26, 27, 28, 29, 30, 31, 32, 33, 34, 35, 36, 37, 38, 39, 40, 41, 42, 43, 44, 45, 46, 47, 48, 49, 50, 51, 52, 53, 54, 55, 56, 57, 58, 59, 60, 61, 62, 63, 64, 65, 66, 67, 68, 69, 70, 71, 72, 73, 74, 75, 76, 77, 78, 79, 80, 81, 82, 83, 84, 85, 86, 87, 88, 89, 90, 91, 92, 93, 94, 95, 96, 97, 98, 99, 100, 101, 102, 103, 104, 105, 106, 107, 108, 109, 110, 111, 112, 113, 114, 115, 116, 117, 118, 119, 120, 121, 122, 123, 124, 125, 126, 127], 1.0, 'REPLACE')
_m = ob_s_barrels.modifiers.new('Armature', 'ARMATURE')
_m.object = ob_s_arms
_m = ob_s_barrels.modifiers.new('Auto Smooth', 'NODES')
_m.node_group = ng_auto_smooth
_gi = [s.identifier for s in ng_auto_smooth.interface.items_tree if s.item_type == 'SOCKET' and s.in_out == 'INPUT']
_m[_gi[1]] = 0.5236  # Angle
ob_s_base.parent = ob_s_arms
ob_s_base.matrix_parent_inverse = Matrix(((1.0, -0.0, 0.0, -0.0), (-0.0, 1.0, -0.0, -0.479), (0.0, -0.0, 1.0, 0.009923), (-0.0, 0.0, -0.0, 1.0)))
ob_s_base.location = (0.0, 0.479, -0.009923)
ob_s_base.scale = (0.5358, 1.0, 1.0)
ob_s_base.lock_rotations_4d = False
ob_s_base.empty_display_type = 'ARROWS'
ob_s_base.show_wire = True
ob_s_base.lineart.crease_threshold = 0.0
_vg = ob_s_base.vertex_groups.new(name='Base')
_vg.add([0, 1, 2, 3, 4, 5, 6, 7, 8, 9, 10, 11, 12, 13, 14, 15, 16, 17, 18, 19, 20, 21, 22, 23, 24, 25, 26, 27, 28, 29, 30, 31, 32, 33, 34, 35, 36, 37, 38, 39, 40, 41, 42, 43, 44, 45, 46, 47, 48, 49, 50, 51, 52, 53, 54, 55, 56, 57, 58, 59, 60, 61, 62, 63, 64, 65, 66, 67, 68, 69, 70, 71, 72, 73, 74, 75, 76, 77, 78, 79, 80, 81, 82, 83, 84, 85, 86, 87, 88, 89, 90, 91, 92, 93, 94, 95, 96, 97, 98, 99, 100, 101, 102, 103, 104, 105, 106], 1.0, 'REPLACE')
_vg = ob_s_base.vertex_groups.new(name='Barrel')
_m = ob_s_base.modifiers.new('Armature', 'ARMATURE')
_m.object = ob_s_arms
_m = ob_s_base.modifiers.new('Mirror', 'MIRROR')
_m.use_clip = True
_m = ob_s_base.modifiers.new('Auto Smooth', 'NODES')
_m.node_group = ng_auto_smooth
_gi = [s.identifier for s in ng_auto_smooth.interface.items_tree if s.item_type == 'SOCKET' and s.in_out == 'INPUT']
_m[_gi[1]] = 0.5236  # Angle

# ---- collection membership
col_collection.objects.link(ob_s_arms)
col_collection.objects.link(ob_s_barrels)
col_collection.objects.link(ob_s_base)

# ---- scene / render settings (as saved in the file)
scene.frame_start = 1; scene.frame_end = 250; scene.frame_set(1)
scene.render.engine = 'BLENDER_EEVEE_NEXT'
scene.cycles.use_denoising = False
scene.cycles.samples = 128
scene.cycles.sampling_pattern = 'TABULATED_SOBOL'
scene.cycles.use_adaptive_sampling = False
scene.cycles.use_light_tree = False
scene.cycles.bake_type = 'DIFFUSE'
scene.eevee.use_gtao = True
scene.view_settings.view_transform = 'Filmic'
bpy.context.view_layer.update()

# ---- added for rendering (the .blend has no active camera and no usable light): camera, sun
cam_auto = bpy.data.cameras.new('AutoCamera')
cam_auto.lens = 50.0
cam_auto.sensor_width = 36.0
cam_auto.clip_end = 1000.0
ob_auto_camera = bpy.data.objects.new('AutoCamera', cam_auto)
scene.collection.objects.link(ob_auto_camera)
ob_auto_camera.location = (6.11417, -8.743, 5.12015)
ob_auto_camera.rotation_euler = (1.09748, -7.21219e-08, 0.694738)
scene.camera = ob_auto_camera
light_auto_sun = bpy.data.lights.new('AutoSun', 'SUN')
light_auto_sun.energy = 3.0
light_auto_sun.angle = 0.0523599
ob_auto_sun = bpy.data.objects.new('AutoSun', light_auto_sun)
scene.collection.objects.link(ob_auto_sun)
ob_auto_sun.rotation_euler = (0.872665, 0.174533, 0.523599)
bpy.context.view_layer.update()
